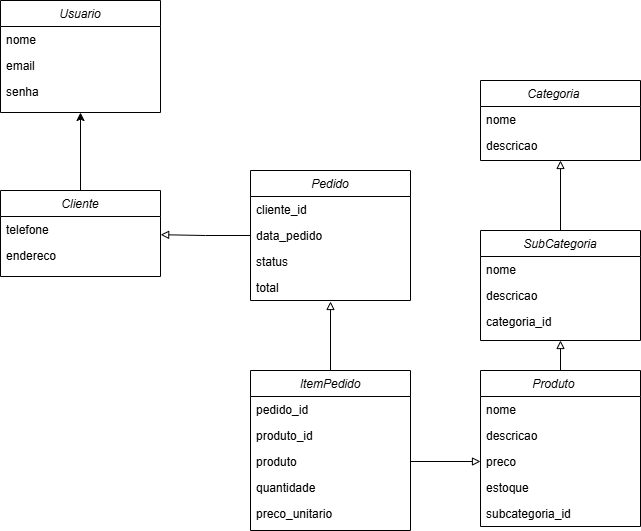

The diagram above was exported from draw.io. Its source (the exported page's mxGraphModel, read from the mxfile embedded in the PNG):
<mxGraphModel dx="1428" dy="743" grid="1" gridSize="10" guides="1" tooltips="1" connect="1" arrows="1" fold="1" page="1" pageScale="1" pageWidth="827" pageHeight="1169" math="0" shadow="0">
  <root>
    <mxCell id="WIyWlLk6GJQsqaUBKTNV-0" />
    <mxCell id="WIyWlLk6GJQsqaUBKTNV-1" parent="WIyWlLk6GJQsqaUBKTNV-0" />
    <mxCell id="zkfFHV4jXpPFQw0GAbJ--0" value="Usuario" style="swimlane;fontStyle=2;align=center;verticalAlign=top;childLayout=stackLayout;horizontal=1;startSize=26;horizontalStack=0;resizeParent=1;resizeLast=0;collapsible=1;marginBottom=0;rounded=0;shadow=0;strokeWidth=1;" parent="WIyWlLk6GJQsqaUBKTNV-1" vertex="1">
      <mxGeometry x="30" y="100" width="160" height="112" as="geometry">
        <mxRectangle x="230" y="140" width="160" height="26" as="alternateBounds" />
      </mxGeometry>
    </mxCell>
    <mxCell id="zkfFHV4jXpPFQw0GAbJ--1" value="nome    " style="text;align=left;verticalAlign=top;spacingLeft=4;spacingRight=4;overflow=hidden;rotatable=0;points=[[0,0.5],[1,0.5]];portConstraint=eastwest;" parent="zkfFHV4jXpPFQw0GAbJ--0" vertex="1">
      <mxGeometry y="26" width="160" height="26" as="geometry" />
    </mxCell>
    <mxCell id="zkfFHV4jXpPFQw0GAbJ--2" value="email" style="text;align=left;verticalAlign=top;spacingLeft=4;spacingRight=4;overflow=hidden;rotatable=0;points=[[0,0.5],[1,0.5]];portConstraint=eastwest;rounded=0;shadow=0;html=0;" parent="zkfFHV4jXpPFQw0GAbJ--0" vertex="1">
      <mxGeometry y="52" width="160" height="26" as="geometry" />
    </mxCell>
    <mxCell id="zkfFHV4jXpPFQw0GAbJ--3" value="senha" style="text;align=left;verticalAlign=top;spacingLeft=4;spacingRight=4;overflow=hidden;rotatable=0;points=[[0,0.5],[1,0.5]];portConstraint=eastwest;rounded=0;shadow=0;html=0;" parent="zkfFHV4jXpPFQw0GAbJ--0" vertex="1">
      <mxGeometry y="78" width="160" height="26" as="geometry" />
    </mxCell>
    <mxCell id="8FIGXJmy6AWpxYVVFOGN-5" style="edgeStyle=orthogonalEdgeStyle;rounded=0;orthogonalLoop=1;jettySize=auto;html=1;entryX=0.5;entryY=1;entryDx=0;entryDy=0;endArrow=classic;endFill=1;" parent="WIyWlLk6GJQsqaUBKTNV-1" source="8FIGXJmy6AWpxYVVFOGN-0" target="zkfFHV4jXpPFQw0GAbJ--0" edge="1">
      <mxGeometry relative="1" as="geometry" />
    </mxCell>
    <mxCell id="8FIGXJmy6AWpxYVVFOGN-0" value="Cliente" style="swimlane;fontStyle=2;align=center;verticalAlign=top;childLayout=stackLayout;horizontal=1;startSize=26;horizontalStack=0;resizeParent=1;resizeLast=0;collapsible=1;marginBottom=0;rounded=0;shadow=0;strokeWidth=1;" parent="WIyWlLk6GJQsqaUBKTNV-1" vertex="1">
      <mxGeometry x="30" y="290" width="160" height="86" as="geometry">
        <mxRectangle x="230" y="140" width="160" height="26" as="alternateBounds" />
      </mxGeometry>
    </mxCell>
    <mxCell id="8FIGXJmy6AWpxYVVFOGN-1" value="telefone" style="text;align=left;verticalAlign=top;spacingLeft=4;spacingRight=4;overflow=hidden;rotatable=0;points=[[0,0.5],[1,0.5]];portConstraint=eastwest;" parent="8FIGXJmy6AWpxYVVFOGN-0" vertex="1">
      <mxGeometry y="26" width="160" height="26" as="geometry" />
    </mxCell>
    <mxCell id="8FIGXJmy6AWpxYVVFOGN-2" value="endereco" style="text;align=left;verticalAlign=top;spacingLeft=4;spacingRight=4;overflow=hidden;rotatable=0;points=[[0,0.5],[1,0.5]];portConstraint=eastwest;rounded=0;shadow=0;html=0;" parent="8FIGXJmy6AWpxYVVFOGN-0" vertex="1">
      <mxGeometry y="52" width="160" height="26" as="geometry" />
    </mxCell>
    <mxCell id="8FIGXJmy6AWpxYVVFOGN-6" value="Categoria    &#10;    &#10;" style="swimlane;fontStyle=2;align=center;verticalAlign=top;childLayout=stackLayout;horizontal=1;startSize=26;horizontalStack=0;resizeParent=1;resizeLast=0;collapsible=1;marginBottom=0;rounded=0;shadow=0;strokeWidth=1;" parent="WIyWlLk6GJQsqaUBKTNV-1" vertex="1">
      <mxGeometry x="510" y="180" width="160" height="80" as="geometry">
        <mxRectangle x="230" y="140" width="160" height="26" as="alternateBounds" />
      </mxGeometry>
    </mxCell>
    <mxCell id="8FIGXJmy6AWpxYVVFOGN-7" value="nome    " style="text;align=left;verticalAlign=top;spacingLeft=4;spacingRight=4;overflow=hidden;rotatable=0;points=[[0,0.5],[1,0.5]];portConstraint=eastwest;" parent="8FIGXJmy6AWpxYVVFOGN-6" vertex="1">
      <mxGeometry y="26" width="160" height="26" as="geometry" />
    </mxCell>
    <mxCell id="8FIGXJmy6AWpxYVVFOGN-8" value="descricao" style="text;align=left;verticalAlign=top;spacingLeft=4;spacingRight=4;overflow=hidden;rotatable=0;points=[[0,0.5],[1,0.5]];portConstraint=eastwest;rounded=0;shadow=0;html=0;" parent="8FIGXJmy6AWpxYVVFOGN-6" vertex="1">
      <mxGeometry y="52" width="160" height="26" as="geometry" />
    </mxCell>
    <mxCell id="8FIGXJmy6AWpxYVVFOGN-16" style="edgeStyle=orthogonalEdgeStyle;rounded=0;orthogonalLoop=1;jettySize=auto;html=1;exitX=0.5;exitY=0;exitDx=0;exitDy=0;entryX=0.5;entryY=1;entryDx=0;entryDy=0;endArrow=block;endFill=0;" parent="WIyWlLk6GJQsqaUBKTNV-1" source="8FIGXJmy6AWpxYVVFOGN-12" target="8FIGXJmy6AWpxYVVFOGN-6" edge="1">
      <mxGeometry relative="1" as="geometry" />
    </mxCell>
    <mxCell id="8FIGXJmy6AWpxYVVFOGN-12" value="SubCategoria" style="swimlane;fontStyle=2;align=center;verticalAlign=top;childLayout=stackLayout;horizontal=1;startSize=26;horizontalStack=0;resizeParent=1;resizeLast=0;collapsible=1;marginBottom=0;rounded=0;shadow=0;strokeWidth=1;" parent="WIyWlLk6GJQsqaUBKTNV-1" vertex="1">
      <mxGeometry x="510" y="330" width="160" height="110" as="geometry">
        <mxRectangle x="230" y="140" width="160" height="26" as="alternateBounds" />
      </mxGeometry>
    </mxCell>
    <mxCell id="8FIGXJmy6AWpxYVVFOGN-13" value="nome    " style="text;align=left;verticalAlign=top;spacingLeft=4;spacingRight=4;overflow=hidden;rotatable=0;points=[[0,0.5],[1,0.5]];portConstraint=eastwest;" parent="8FIGXJmy6AWpxYVVFOGN-12" vertex="1">
      <mxGeometry y="26" width="160" height="26" as="geometry" />
    </mxCell>
    <mxCell id="8FIGXJmy6AWpxYVVFOGN-14" value="descricao" style="text;align=left;verticalAlign=top;spacingLeft=4;spacingRight=4;overflow=hidden;rotatable=0;points=[[0,0.5],[1,0.5]];portConstraint=eastwest;rounded=0;shadow=0;html=0;" parent="8FIGXJmy6AWpxYVVFOGN-12" vertex="1">
      <mxGeometry y="52" width="160" height="26" as="geometry" />
    </mxCell>
    <mxCell id="8FIGXJmy6AWpxYVVFOGN-15" value="categoria_id" style="text;align=left;verticalAlign=top;spacingLeft=4;spacingRight=4;overflow=hidden;rotatable=0;points=[[0,0.5],[1,0.5]];portConstraint=eastwest;rounded=0;shadow=0;html=0;" parent="8FIGXJmy6AWpxYVVFOGN-12" vertex="1">
      <mxGeometry y="78" width="160" height="26" as="geometry" />
    </mxCell>
    <mxCell id="8FIGXJmy6AWpxYVVFOGN-23" style="edgeStyle=orthogonalEdgeStyle;rounded=0;orthogonalLoop=1;jettySize=auto;html=1;entryX=0.5;entryY=1;entryDx=0;entryDy=0;endArrow=block;endFill=0;" parent="WIyWlLk6GJQsqaUBKTNV-1" source="8FIGXJmy6AWpxYVVFOGN-17" target="8FIGXJmy6AWpxYVVFOGN-12" edge="1">
      <mxGeometry relative="1" as="geometry" />
    </mxCell>
    <mxCell id="8FIGXJmy6AWpxYVVFOGN-17" value="Produto    &#10;&#10;" style="swimlane;fontStyle=2;align=center;verticalAlign=top;childLayout=stackLayout;horizontal=1;startSize=26;horizontalStack=0;resizeParent=1;resizeLast=0;collapsible=1;marginBottom=0;rounded=0;shadow=0;strokeWidth=1;" parent="WIyWlLk6GJQsqaUBKTNV-1" vertex="1">
      <mxGeometry x="510" y="470" width="160" height="156" as="geometry">
        <mxRectangle x="230" y="140" width="160" height="26" as="alternateBounds" />
      </mxGeometry>
    </mxCell>
    <mxCell id="8FIGXJmy6AWpxYVVFOGN-18" value="nome    " style="text;align=left;verticalAlign=top;spacingLeft=4;spacingRight=4;overflow=hidden;rotatable=0;points=[[0,0.5],[1,0.5]];portConstraint=eastwest;" parent="8FIGXJmy6AWpxYVVFOGN-17" vertex="1">
      <mxGeometry y="26" width="160" height="26" as="geometry" />
    </mxCell>
    <mxCell id="8FIGXJmy6AWpxYVVFOGN-19" value="descricao" style="text;align=left;verticalAlign=top;spacingLeft=4;spacingRight=4;overflow=hidden;rotatable=0;points=[[0,0.5],[1,0.5]];portConstraint=eastwest;rounded=0;shadow=0;html=0;" parent="8FIGXJmy6AWpxYVVFOGN-17" vertex="1">
      <mxGeometry y="52" width="160" height="26" as="geometry" />
    </mxCell>
    <mxCell id="8FIGXJmy6AWpxYVVFOGN-20" value="preco" style="text;align=left;verticalAlign=top;spacingLeft=4;spacingRight=4;overflow=hidden;rotatable=0;points=[[0,0.5],[1,0.5]];portConstraint=eastwest;rounded=0;shadow=0;html=0;" parent="8FIGXJmy6AWpxYVVFOGN-17" vertex="1">
      <mxGeometry y="78" width="160" height="26" as="geometry" />
    </mxCell>
    <mxCell id="8FIGXJmy6AWpxYVVFOGN-21" value="estoque" style="text;align=left;verticalAlign=top;spacingLeft=4;spacingRight=4;overflow=hidden;rotatable=0;points=[[0,0.5],[1,0.5]];portConstraint=eastwest;rounded=0;shadow=0;html=0;" parent="8FIGXJmy6AWpxYVVFOGN-17" vertex="1">
      <mxGeometry y="104" width="160" height="26" as="geometry" />
    </mxCell>
    <mxCell id="8FIGXJmy6AWpxYVVFOGN-22" value="subcategoria_id" style="text;align=left;verticalAlign=top;spacingLeft=4;spacingRight=4;overflow=hidden;rotatable=0;points=[[0,0.5],[1,0.5]];portConstraint=eastwest;rounded=0;shadow=0;html=0;" parent="8FIGXJmy6AWpxYVVFOGN-17" vertex="1">
      <mxGeometry y="130" width="160" height="26" as="geometry" />
    </mxCell>
    <mxCell id="8FIGXJmy6AWpxYVVFOGN-24" value="Pedido" style="swimlane;fontStyle=2;align=center;verticalAlign=top;childLayout=stackLayout;horizontal=1;startSize=26;horizontalStack=0;resizeParent=1;resizeLast=0;collapsible=1;marginBottom=0;rounded=0;shadow=0;strokeWidth=1;" parent="WIyWlLk6GJQsqaUBKTNV-1" vertex="1">
      <mxGeometry x="280" y="270" width="160" height="130" as="geometry">
        <mxRectangle x="230" y="140" width="160" height="26" as="alternateBounds" />
      </mxGeometry>
    </mxCell>
    <mxCell id="8FIGXJmy6AWpxYVVFOGN-25" value="cliente_id" style="text;align=left;verticalAlign=top;spacingLeft=4;spacingRight=4;overflow=hidden;rotatable=0;points=[[0,0.5],[1,0.5]];portConstraint=eastwest;" parent="8FIGXJmy6AWpxYVVFOGN-24" vertex="1">
      <mxGeometry y="26" width="160" height="26" as="geometry" />
    </mxCell>
    <mxCell id="8FIGXJmy6AWpxYVVFOGN-26" value="data_pedido" style="text;align=left;verticalAlign=top;spacingLeft=4;spacingRight=4;overflow=hidden;rotatable=0;points=[[0,0.5],[1,0.5]];portConstraint=eastwest;rounded=0;shadow=0;html=0;" parent="8FIGXJmy6AWpxYVVFOGN-24" vertex="1">
      <mxGeometry y="52" width="160" height="26" as="geometry" />
    </mxCell>
    <mxCell id="8FIGXJmy6AWpxYVVFOGN-27" value="status" style="text;align=left;verticalAlign=top;spacingLeft=4;spacingRight=4;overflow=hidden;rotatable=0;points=[[0,0.5],[1,0.5]];portConstraint=eastwest;rounded=0;shadow=0;html=0;" parent="8FIGXJmy6AWpxYVVFOGN-24" vertex="1">
      <mxGeometry y="78" width="160" height="26" as="geometry" />
    </mxCell>
    <mxCell id="8FIGXJmy6AWpxYVVFOGN-28" value="total" style="text;align=left;verticalAlign=top;spacingLeft=4;spacingRight=4;overflow=hidden;rotatable=0;points=[[0,0.5],[1,0.5]];portConstraint=eastwest;rounded=0;shadow=0;html=0;" parent="8FIGXJmy6AWpxYVVFOGN-24" vertex="1">
      <mxGeometry y="104" width="160" height="26" as="geometry" />
    </mxCell>
    <mxCell id="8FIGXJmy6AWpxYVVFOGN-29" value="ItemPedido" style="swimlane;fontStyle=2;align=center;verticalAlign=top;childLayout=stackLayout;horizontal=1;startSize=26;horizontalStack=0;resizeParent=1;resizeLast=0;collapsible=1;marginBottom=0;rounded=0;shadow=0;strokeWidth=1;" parent="WIyWlLk6GJQsqaUBKTNV-1" vertex="1">
      <mxGeometry x="280" y="470" width="160" height="160" as="geometry">
        <mxRectangle x="230" y="140" width="160" height="26" as="alternateBounds" />
      </mxGeometry>
    </mxCell>
    <mxCell id="8FIGXJmy6AWpxYVVFOGN-30" value="pedido_id    " style="text;align=left;verticalAlign=top;spacingLeft=4;spacingRight=4;overflow=hidden;rotatable=0;points=[[0,0.5],[1,0.5]];portConstraint=eastwest;" parent="8FIGXJmy6AWpxYVVFOGN-29" vertex="1">
      <mxGeometry y="26" width="160" height="26" as="geometry" />
    </mxCell>
    <mxCell id="8FIGXJmy6AWpxYVVFOGN-31" value="produto_id" style="text;align=left;verticalAlign=top;spacingLeft=4;spacingRight=4;overflow=hidden;rotatable=0;points=[[0,0.5],[1,0.5]];portConstraint=eastwest;rounded=0;shadow=0;html=0;" parent="8FIGXJmy6AWpxYVVFOGN-29" vertex="1">
      <mxGeometry y="52" width="160" height="26" as="geometry" />
    </mxCell>
    <mxCell id="8FIGXJmy6AWpxYVVFOGN-32" value="produto" style="text;align=left;verticalAlign=top;spacingLeft=4;spacingRight=4;overflow=hidden;rotatable=0;points=[[0,0.5],[1,0.5]];portConstraint=eastwest;rounded=0;shadow=0;html=0;" parent="8FIGXJmy6AWpxYVVFOGN-29" vertex="1">
      <mxGeometry y="78" width="160" height="26" as="geometry" />
    </mxCell>
    <mxCell id="8FIGXJmy6AWpxYVVFOGN-33" value="quantidade" style="text;align=left;verticalAlign=top;spacingLeft=4;spacingRight=4;overflow=hidden;rotatable=0;points=[[0,0.5],[1,0.5]];portConstraint=eastwest;rounded=0;shadow=0;html=0;" parent="8FIGXJmy6AWpxYVVFOGN-29" vertex="1">
      <mxGeometry y="104" width="160" height="26" as="geometry" />
    </mxCell>
    <mxCell id="8FIGXJmy6AWpxYVVFOGN-35" value="preco_unitario" style="text;align=left;verticalAlign=top;spacingLeft=4;spacingRight=4;overflow=hidden;rotatable=0;points=[[0,0.5],[1,0.5]];portConstraint=eastwest;rounded=0;shadow=0;html=0;" parent="8FIGXJmy6AWpxYVVFOGN-29" vertex="1">
      <mxGeometry y="130" width="160" height="26" as="geometry" />
    </mxCell>
    <mxCell id="8FIGXJmy6AWpxYVVFOGN-39" style="edgeStyle=orthogonalEdgeStyle;rounded=0;orthogonalLoop=1;jettySize=auto;html=1;entryX=0.5;entryY=1.038;entryDx=0;entryDy=0;entryPerimeter=0;endArrow=block;endFill=0;" parent="WIyWlLk6GJQsqaUBKTNV-1" source="8FIGXJmy6AWpxYVVFOGN-29" target="8FIGXJmy6AWpxYVVFOGN-28" edge="1">
      <mxGeometry relative="1" as="geometry" />
    </mxCell>
    <mxCell id="8FIGXJmy6AWpxYVVFOGN-40" style="edgeStyle=orthogonalEdgeStyle;rounded=0;orthogonalLoop=1;jettySize=auto;html=1;endArrow=block;endFill=0;" parent="WIyWlLk6GJQsqaUBKTNV-1" source="8FIGXJmy6AWpxYVVFOGN-32" target="8FIGXJmy6AWpxYVVFOGN-20" edge="1">
      <mxGeometry relative="1" as="geometry" />
    </mxCell>
    <mxCell id="8FIGXJmy6AWpxYVVFOGN-45" style="edgeStyle=orthogonalEdgeStyle;rounded=0;orthogonalLoop=1;jettySize=auto;html=1;entryX=1.001;entryY=0.7;entryDx=0;entryDy=0;entryPerimeter=0;endArrow=block;endFill=0;" parent="WIyWlLk6GJQsqaUBKTNV-1" source="8FIGXJmy6AWpxYVVFOGN-24" target="8FIGXJmy6AWpxYVVFOGN-1" edge="1">
      <mxGeometry relative="1" as="geometry" />
    </mxCell>
  </root>
</mxGraphModel>